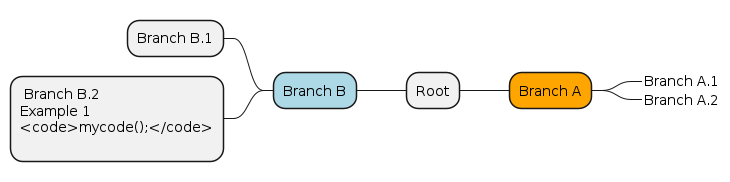

The diagram above was rendered by PlantUML. Its source (embedded in the PNG):
@startmindmap
* Root
**[#orange] Branch A
***_ Branch A.1
***_ Branch A.2
left side
**[#lightblue] Branch B
*** Branch B.1
***: Branch B.2
Example 1
<code>mycode();</code>
;
@endmindmap